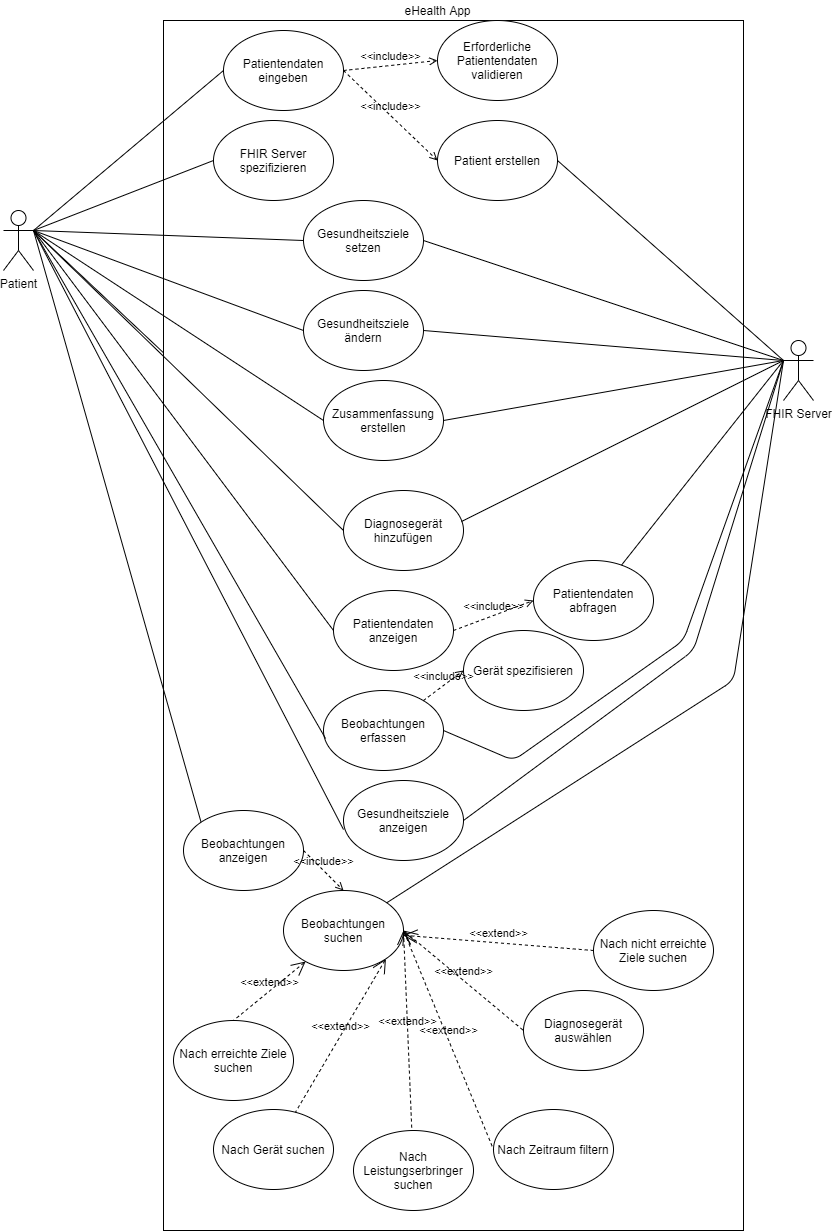

The diagram above was exported from draw.io. Its source (the exported page's mxGraphModel, read from the mxfile embedded in the PNG):
<mxGraphModel dx="2489" dy="822" grid="1" gridSize="10" guides="1" tooltips="1" connect="1" arrows="1" fold="1" page="1" pageScale="1" pageWidth="827" pageHeight="1169" math="0" shadow="0">
  <root>
    <mxCell id="0" />
    <mxCell id="1" parent="0" />
    <mxCell id="h4kEI5sznm6zuVze1kdO-1" value="" style="rounded=0;whiteSpace=wrap;html=1;" vertex="1" parent="1">
      <mxGeometry x="140" y="80" width="460" height="660" as="geometry" />
    </mxCell>
    <mxCell id="OAhxqxTjiAuanYEpmpcM-1" value="" style="rounded=0;whiteSpace=wrap;html=1;" vertex="1" parent="1">
      <mxGeometry x="140" y="80" width="580" height="1210" as="geometry" />
    </mxCell>
    <mxCell id="OAhxqxTjiAuanYEpmpcM-2" value="eHealth App" style="text;html=1;align=center;verticalAlign=middle;resizable=0;points=[];autosize=1;" vertex="1" parent="1">
      <mxGeometry x="374" y="60" width="80" height="20" as="geometry" />
    </mxCell>
    <mxCell id="OAhxqxTjiAuanYEpmpcM-3" value="Patient" style="shape=umlActor;verticalLabelPosition=bottom;verticalAlign=top;html=1;outlineConnect=0;" vertex="1" parent="1">
      <mxGeometry x="-20" y="270" width="30" height="60" as="geometry" />
    </mxCell>
    <mxCell id="OAhxqxTjiAuanYEpmpcM-4" value="Patientendaten eingeben" style="ellipse;whiteSpace=wrap;html=1;" vertex="1" parent="1">
      <mxGeometry x="200" y="90" width="120" height="80" as="geometry" />
    </mxCell>
    <mxCell id="OAhxqxTjiAuanYEpmpcM-6" value="" style="endArrow=none;html=1;exitX=1;exitY=0.3333333333333333;exitDx=0;exitDy=0;exitPerimeter=0;entryX=0;entryY=0.5;entryDx=0;entryDy=0;" edge="1" parent="1" source="OAhxqxTjiAuanYEpmpcM-3" target="OAhxqxTjiAuanYEpmpcM-4">
      <mxGeometry width="50" height="50" relative="1" as="geometry">
        <mxPoint x="390" y="450" as="sourcePoint" />
        <mxPoint x="440" y="400" as="targetPoint" />
      </mxGeometry>
    </mxCell>
    <mxCell id="OAhxqxTjiAuanYEpmpcM-7" value="FHIR Server" style="shape=umlActor;verticalLabelPosition=bottom;verticalAlign=top;html=1;outlineConnect=0;" vertex="1" parent="1">
      <mxGeometry x="760" y="400" width="30" height="60" as="geometry" />
    </mxCell>
    <mxCell id="OAhxqxTjiAuanYEpmpcM-10" value="FHIR Server spezifizieren" style="ellipse;whiteSpace=wrap;html=1;" vertex="1" parent="1">
      <mxGeometry x="190" y="180" width="120" height="80" as="geometry" />
    </mxCell>
    <mxCell id="OAhxqxTjiAuanYEpmpcM-11" value="" style="endArrow=none;html=1;entryX=0;entryY=0.5;entryDx=0;entryDy=0;" edge="1" parent="1" target="OAhxqxTjiAuanYEpmpcM-10">
      <mxGeometry width="50" height="50" relative="1" as="geometry">
        <mxPoint x="10" y="290" as="sourcePoint" />
        <mxPoint x="170" y="140" as="targetPoint" />
      </mxGeometry>
    </mxCell>
    <mxCell id="vIBgoCFKygvLfb3GZ2A4-5" value="Gesundheitsziele setzen" style="ellipse;whiteSpace=wrap;html=1;" vertex="1" parent="1">
      <mxGeometry x="280" y="260" width="120" height="80" as="geometry" />
    </mxCell>
    <mxCell id="vIBgoCFKygvLfb3GZ2A4-7" value="" style="endArrow=none;html=1;entryX=0;entryY=0.5;entryDx=0;entryDy=0;" edge="1" parent="1" target="vIBgoCFKygvLfb3GZ2A4-5">
      <mxGeometry width="50" height="50" relative="1" as="geometry">
        <mxPoint x="10" y="290" as="sourcePoint" />
        <mxPoint x="200" y="230" as="targetPoint" />
      </mxGeometry>
    </mxCell>
    <mxCell id="vIBgoCFKygvLfb3GZ2A4-8" value="" style="endArrow=none;html=1;exitX=1;exitY=0.5;exitDx=0;exitDy=0;entryX=0;entryY=0.3333333333333333;entryDx=0;entryDy=0;entryPerimeter=0;" edge="1" parent="1" source="vIBgoCFKygvLfb3GZ2A4-5" target="OAhxqxTjiAuanYEpmpcM-7">
      <mxGeometry width="50" height="50" relative="1" as="geometry">
        <mxPoint x="330" y="140" as="sourcePoint" />
        <mxPoint x="680" y="360" as="targetPoint" />
      </mxGeometry>
    </mxCell>
    <mxCell id="vIBgoCFKygvLfb3GZ2A4-12" value="Zusammenfassung&lt;br&gt;erstellen" style="ellipse;whiteSpace=wrap;html=1;" vertex="1" parent="1">
      <mxGeometry x="300" y="440" width="120" height="80" as="geometry" />
    </mxCell>
    <mxCell id="S26Z3xoaDd7K4DzzS6ov-1" value="" style="endArrow=none;html=1;entryX=0;entryY=0.5;entryDx=0;entryDy=0;" edge="1" parent="1" target="vIBgoCFKygvLfb3GZ2A4-12">
      <mxGeometry width="50" height="50" relative="1" as="geometry">
        <mxPoint x="10" y="290" as="sourcePoint" />
        <mxPoint x="200" y="330" as="targetPoint" />
      </mxGeometry>
    </mxCell>
    <mxCell id="S26Z3xoaDd7K4DzzS6ov-2" value="" style="endArrow=none;html=1;exitX=1;exitY=0.5;exitDx=0;exitDy=0;entryX=0;entryY=0.3333333333333333;entryDx=0;entryDy=0;entryPerimeter=0;" edge="1" parent="1" source="vIBgoCFKygvLfb3GZ2A4-12" target="OAhxqxTjiAuanYEpmpcM-7">
      <mxGeometry width="50" height="50" relative="1" as="geometry">
        <mxPoint x="320" y="330" as="sourcePoint" />
        <mxPoint x="680" y="360" as="targetPoint" />
      </mxGeometry>
    </mxCell>
    <mxCell id="Gae3y_I2_AlBIltLfwMU-1" value="Diagnosegerät hinzufügen" style="ellipse;whiteSpace=wrap;html=1;" vertex="1" parent="1">
      <mxGeometry x="320" y="550" width="120" height="80" as="geometry" />
    </mxCell>
    <mxCell id="Gae3y_I2_AlBIltLfwMU-2" value="" style="endArrow=none;html=1;entryX=0;entryY=0.5;entryDx=0;entryDy=0;exitX=1;exitY=0.3333333333333333;exitDx=0;exitDy=0;exitPerimeter=0;" edge="1" parent="1" source="OAhxqxTjiAuanYEpmpcM-3" target="Gae3y_I2_AlBIltLfwMU-1">
      <mxGeometry width="50" height="50" relative="1" as="geometry">
        <mxPoint x="20" y="300" as="sourcePoint" />
        <mxPoint x="190" y="440" as="targetPoint" />
      </mxGeometry>
    </mxCell>
    <mxCell id="Gae3y_I2_AlBIltLfwMU-3" value="" style="endArrow=none;html=1;exitX=0.983;exitY=0.388;exitDx=0;exitDy=0;exitPerimeter=0;" edge="1" parent="1" source="Gae3y_I2_AlBIltLfwMU-1">
      <mxGeometry width="50" height="50" relative="1" as="geometry">
        <mxPoint x="440" y="530" as="sourcePoint" />
        <mxPoint x="760" y="420" as="targetPoint" />
      </mxGeometry>
    </mxCell>
    <mxCell id="Gae3y_I2_AlBIltLfwMU-4" value="Diagnosegerät auswählen" style="ellipse;whiteSpace=wrap;html=1;" vertex="1" parent="1">
      <mxGeometry x="500" y="1050" width="120" height="80" as="geometry" />
    </mxCell>
    <mxCell id="Gae3y_I2_AlBIltLfwMU-5" value="Nach Leistungserbringer suchen" style="ellipse;whiteSpace=wrap;html=1;" vertex="1" parent="1">
      <mxGeometry x="330" y="1190" width="120" height="80" as="geometry" />
    </mxCell>
    <mxCell id="Gae3y_I2_AlBIltLfwMU-6" value="Nach Gerät suchen" style="ellipse;whiteSpace=wrap;html=1;" vertex="1" parent="1">
      <mxGeometry x="190" y="1169" width="120" height="80" as="geometry" />
    </mxCell>
    <mxCell id="Gae3y_I2_AlBIltLfwMU-7" value="Nach erreichte Ziele suchen" style="ellipse;whiteSpace=wrap;html=1;" vertex="1" parent="1">
      <mxGeometry x="150" y="1080" width="120" height="80" as="geometry" />
    </mxCell>
    <mxCell id="Gae3y_I2_AlBIltLfwMU-8" value="Nach nicht erreichte Ziele suchen" style="ellipse;whiteSpace=wrap;html=1;" vertex="1" parent="1">
      <mxGeometry x="570" y="970" width="120" height="80" as="geometry" />
    </mxCell>
    <mxCell id="Gae3y_I2_AlBIltLfwMU-9" value="Nach Zeitraum filtern" style="ellipse;whiteSpace=wrap;html=1;" vertex="1" parent="1">
      <mxGeometry x="470" y="1169" width="120" height="80" as="geometry" />
    </mxCell>
    <mxCell id="Gae3y_I2_AlBIltLfwMU-10" value="Erforderliche Patientendaten validieren" style="ellipse;whiteSpace=wrap;html=1;" vertex="1" parent="1">
      <mxGeometry x="414" y="80" width="120" height="80" as="geometry" />
    </mxCell>
    <mxCell id="Gae3y_I2_AlBIltLfwMU-11" value="&amp;lt;&amp;lt;include&amp;gt;&amp;gt;" style="edgeStyle=none;html=1;endArrow=open;verticalAlign=bottom;dashed=1;labelBackgroundColor=none;exitX=1;exitY=0.5;exitDx=0;exitDy=0;entryX=0;entryY=0.5;entryDx=0;entryDy=0;" edge="1" parent="1" source="OAhxqxTjiAuanYEpmpcM-4" target="Gae3y_I2_AlBIltLfwMU-10">
      <mxGeometry width="160" relative="1" as="geometry">
        <mxPoint x="380" y="290" as="sourcePoint" />
        <mxPoint x="540" y="290" as="targetPoint" />
      </mxGeometry>
    </mxCell>
    <mxCell id="Gae3y_I2_AlBIltLfwMU-12" value="Patient erstellen" style="ellipse;whiteSpace=wrap;html=1;" vertex="1" parent="1">
      <mxGeometry x="414" y="180" width="120" height="80" as="geometry" />
    </mxCell>
    <mxCell id="Gae3y_I2_AlBIltLfwMU-13" value="&amp;lt;&amp;lt;include&amp;gt;&amp;gt;" style="edgeStyle=none;html=1;endArrow=open;verticalAlign=bottom;dashed=1;labelBackgroundColor=none;exitX=1;exitY=0.5;exitDx=0;exitDy=0;entryX=0;entryY=0.5;entryDx=0;entryDy=0;" edge="1" parent="1" source="OAhxqxTjiAuanYEpmpcM-4" target="Gae3y_I2_AlBIltLfwMU-12">
      <mxGeometry width="160" relative="1" as="geometry">
        <mxPoint x="330" y="140" as="sourcePoint" />
        <mxPoint x="424" y="130" as="targetPoint" />
      </mxGeometry>
    </mxCell>
    <mxCell id="Gae3y_I2_AlBIltLfwMU-14" value="" style="endArrow=none;html=1;exitX=1;exitY=0.5;exitDx=0;exitDy=0;" edge="1" parent="1" source="Gae3y_I2_AlBIltLfwMU-12">
      <mxGeometry width="50" height="50" relative="1" as="geometry">
        <mxPoint x="320" y="330" as="sourcePoint" />
        <mxPoint x="760" y="420" as="targetPoint" />
      </mxGeometry>
    </mxCell>
    <mxCell id="IKXkL_CKQqGNIR1h8Ex0-1" value="Patientendaten anzeigen" style="ellipse;whiteSpace=wrap;html=1;" vertex="1" parent="1">
      <mxGeometry x="310" y="650" width="120" height="80" as="geometry" />
    </mxCell>
    <mxCell id="IKXkL_CKQqGNIR1h8Ex0-15" value="" style="endArrow=none;html=1;entryX=0;entryY=0.5;entryDx=0;entryDy=0;exitX=1;exitY=0.3333333333333333;exitDx=0;exitDy=0;exitPerimeter=0;" edge="1" parent="1" source="OAhxqxTjiAuanYEpmpcM-3" target="IKXkL_CKQqGNIR1h8Ex0-1">
      <mxGeometry width="50" height="50" relative="1" as="geometry">
        <mxPoint x="20" y="300" as="sourcePoint" />
        <mxPoint x="240" y="550" as="targetPoint" />
      </mxGeometry>
    </mxCell>
    <mxCell id="IKXkL_CKQqGNIR1h8Ex0-18" value="Patientendaten abfragen" style="ellipse;whiteSpace=wrap;html=1;" vertex="1" parent="1">
      <mxGeometry x="510" y="620" width="120" height="80" as="geometry" />
    </mxCell>
    <mxCell id="IKXkL_CKQqGNIR1h8Ex0-19" value="&amp;lt;&amp;lt;include&amp;gt;&amp;gt;" style="edgeStyle=none;html=1;endArrow=open;verticalAlign=bottom;dashed=1;labelBackgroundColor=none;exitX=1;exitY=0.5;exitDx=0;exitDy=0;entryX=0;entryY=0.5;entryDx=0;entryDy=0;" edge="1" parent="1" source="IKXkL_CKQqGNIR1h8Ex0-1" target="IKXkL_CKQqGNIR1h8Ex0-18">
      <mxGeometry width="160" relative="1" as="geometry">
        <mxPoint x="330" y="140" as="sourcePoint" />
        <mxPoint x="424" y="230" as="targetPoint" />
      </mxGeometry>
    </mxCell>
    <mxCell id="IKXkL_CKQqGNIR1h8Ex0-20" value="" style="endArrow=none;html=1;" edge="1" parent="1" source="IKXkL_CKQqGNIR1h8Ex0-18">
      <mxGeometry width="50" height="50" relative="1" as="geometry">
        <mxPoint x="407.96000000000004" y="531.04" as="sourcePoint" />
        <mxPoint x="760" y="420" as="targetPoint" />
      </mxGeometry>
    </mxCell>
    <mxCell id="ss_XcOtJ4HHz1LOvUQeF-1" value="Gesundheitsziele ändern" style="ellipse;whiteSpace=wrap;html=1;" vertex="1" parent="1">
      <mxGeometry x="280" y="350" width="120" height="80" as="geometry" />
    </mxCell>
    <mxCell id="ss_XcOtJ4HHz1LOvUQeF-2" value="" style="endArrow=none;html=1;entryX=0;entryY=0.5;entryDx=0;entryDy=0;" edge="1" parent="1" target="ss_XcOtJ4HHz1LOvUQeF-1">
      <mxGeometry width="50" height="50" relative="1" as="geometry">
        <mxPoint x="10" y="290" as="sourcePoint" />
        <mxPoint x="290" y="310" as="targetPoint" />
      </mxGeometry>
    </mxCell>
    <mxCell id="ss_XcOtJ4HHz1LOvUQeF-3" value="" style="endArrow=none;html=1;exitX=1;exitY=0.5;exitDx=0;exitDy=0;entryX=0;entryY=0.3333333333333333;entryDx=0;entryDy=0;entryPerimeter=0;" edge="1" parent="1" source="ss_XcOtJ4HHz1LOvUQeF-1" target="OAhxqxTjiAuanYEpmpcM-7">
      <mxGeometry width="50" height="50" relative="1" as="geometry">
        <mxPoint x="410" y="310" as="sourcePoint" />
        <mxPoint x="680" y="360" as="targetPoint" />
      </mxGeometry>
    </mxCell>
    <mxCell id="ss_XcOtJ4HHz1LOvUQeF-4" value="Beobachtungen erfassen" style="ellipse;whiteSpace=wrap;html=1;" vertex="1" parent="1">
      <mxGeometry x="300" y="750" width="120" height="80" as="geometry" />
    </mxCell>
    <mxCell id="77PYM7Lx_YRkIyNxRnTp-1" value="" style="endArrow=none;html=1;entryX=0.017;entryY=0.6;entryDx=0;entryDy=0;entryPerimeter=0;" edge="1" parent="1" target="ss_XcOtJ4HHz1LOvUQeF-4">
      <mxGeometry width="50" height="50" relative="1" as="geometry">
        <mxPoint x="10" y="290" as="sourcePoint" />
        <mxPoint x="320" y="700" as="targetPoint" />
      </mxGeometry>
    </mxCell>
    <mxCell id="77PYM7Lx_YRkIyNxRnTp-2" value="" style="endArrow=none;html=1;exitX=1;exitY=0.5;exitDx=0;exitDy=0;entryX=0;entryY=0.3333333333333333;entryDx=0;entryDy=0;entryPerimeter=0;" edge="1" parent="1" source="ss_XcOtJ4HHz1LOvUQeF-4" target="OAhxqxTjiAuanYEpmpcM-7">
      <mxGeometry width="50" height="50" relative="1" as="geometry">
        <mxPoint x="592.6148169199282" y="630.8940675482227" as="sourcePoint" />
        <mxPoint x="680" y="360" as="targetPoint" />
        <Array as="points">
          <mxPoint x="490" y="820" />
          <mxPoint x="660" y="700" />
        </Array>
      </mxGeometry>
    </mxCell>
    <mxCell id="DGIKeZkCvAbyGbb9jcJq-1" value="Gesundheitsziele anzeigen" style="ellipse;whiteSpace=wrap;html=1;" vertex="1" parent="1">
      <mxGeometry x="320" y="840" width="120" height="80" as="geometry" />
    </mxCell>
    <mxCell id="DGIKeZkCvAbyGbb9jcJq-2" value="" style="endArrow=none;html=1;entryX=0;entryY=0.613;entryDx=0;entryDy=0;entryPerimeter=0;exitX=1;exitY=0.3333333333333333;exitDx=0;exitDy=0;exitPerimeter=0;" edge="1" parent="1" source="OAhxqxTjiAuanYEpmpcM-3" target="DGIKeZkCvAbyGbb9jcJq-1">
      <mxGeometry width="50" height="50" relative="1" as="geometry">
        <mxPoint x="20" y="300" as="sourcePoint" />
        <mxPoint x="332.03999999999996" y="808" as="targetPoint" />
      </mxGeometry>
    </mxCell>
    <mxCell id="6xjiyuVK61sGoa3434Ks-1" value="" style="endArrow=none;html=1;exitX=1;exitY=0.5;exitDx=0;exitDy=0;entryX=0;entryY=0.3333333333333333;entryDx=0;entryDy=0;entryPerimeter=0;" edge="1" parent="1" source="DGIKeZkCvAbyGbb9jcJq-1" target="OAhxqxTjiAuanYEpmpcM-7">
      <mxGeometry width="50" height="50" relative="1" as="geometry">
        <mxPoint x="450" y="800" as="sourcePoint" />
        <mxPoint x="770" y="430" as="targetPoint" />
        <Array as="points">
          <mxPoint x="670" y="710" />
        </Array>
      </mxGeometry>
    </mxCell>
    <mxCell id="6xjiyuVK61sGoa3434Ks-2" value="Beobachtungen suchen" style="ellipse;whiteSpace=wrap;html=1;" vertex="1" parent="1">
      <mxGeometry x="260" y="950" width="120" height="80" as="geometry" />
    </mxCell>
    <mxCell id="6xjiyuVK61sGoa3434Ks-3" value="" style="endArrow=none;html=1;" edge="1" parent="1" target="OAhxqxTjiAuanYEpmpcM-1">
      <mxGeometry width="50" height="50" relative="1" as="geometry">
        <mxPoint x="10" y="290" as="sourcePoint" />
        <mxPoint x="330" y="899.04" as="targetPoint" />
      </mxGeometry>
    </mxCell>
    <mxCell id="6xjiyuVK61sGoa3434Ks-6" value="&amp;lt;&amp;lt;extend&amp;gt;&amp;gt;" style="edgeStyle=none;html=1;startArrow=open;endArrow=none;startSize=12;verticalAlign=bottom;dashed=1;labelBackgroundColor=none;entryX=0.5;entryY=0;entryDx=0;entryDy=0;" edge="1" parent="1" source="6xjiyuVK61sGoa3434Ks-2" target="Gae3y_I2_AlBIltLfwMU-7">
      <mxGeometry width="160" relative="1" as="geometry">
        <mxPoint x="280" y="1040" as="sourcePoint" />
        <mxPoint x="440" y="1040" as="targetPoint" />
      </mxGeometry>
    </mxCell>
    <mxCell id="6xjiyuVK61sGoa3434Ks-7" value="&amp;lt;&amp;lt;extend&amp;gt;&amp;gt;" style="edgeStyle=none;html=1;startArrow=open;endArrow=none;startSize=12;verticalAlign=bottom;dashed=1;labelBackgroundColor=none;exitX=1;exitY=1;exitDx=0;exitDy=0;" edge="1" parent="1" source="6xjiyuVK61sGoa3434Ks-2" target="Gae3y_I2_AlBIltLfwMU-6">
      <mxGeometry width="160" relative="1" as="geometry">
        <mxPoint x="342.5046390386324" y="1039.1216564208644" as="sourcePoint" />
        <mxPoint x="400" y="1219" as="targetPoint" />
      </mxGeometry>
    </mxCell>
    <mxCell id="6xjiyuVK61sGoa3434Ks-8" value="&amp;lt;&amp;lt;extend&amp;gt;&amp;gt;" style="edgeStyle=none;html=1;startArrow=open;endArrow=none;startSize=12;verticalAlign=bottom;dashed=1;labelBackgroundColor=none;exitX=1;exitY=0.5;exitDx=0;exitDy=0;" edge="1" parent="1" source="6xjiyuVK61sGoa3434Ks-2" target="Gae3y_I2_AlBIltLfwMU-5">
      <mxGeometry width="160" relative="1" as="geometry">
        <mxPoint x="372.42640687119274" y="1028.284271247462" as="sourcePoint" />
        <mxPoint x="520" y="1150" as="targetPoint" />
      </mxGeometry>
    </mxCell>
    <mxCell id="6xjiyuVK61sGoa3434Ks-9" value="&amp;lt;&amp;lt;extend&amp;gt;&amp;gt;" style="edgeStyle=none;html=1;startArrow=open;endArrow=none;startSize=12;verticalAlign=bottom;dashed=1;labelBackgroundColor=none;entryX=0;entryY=0.5;entryDx=0;entryDy=0;" edge="1" parent="1" target="Gae3y_I2_AlBIltLfwMU-9">
      <mxGeometry width="160" relative="1" as="geometry">
        <mxPoint x="380" y="990" as="sourcePoint" />
        <mxPoint x="497.11074069339975" y="1173.025042658569" as="targetPoint" />
      </mxGeometry>
    </mxCell>
    <mxCell id="6xjiyuVK61sGoa3434Ks-10" value="&amp;lt;&amp;lt;extend&amp;gt;&amp;gt;" style="edgeStyle=none;html=1;startArrow=open;endArrow=none;startSize=12;verticalAlign=bottom;dashed=1;labelBackgroundColor=none;entryX=0;entryY=0.5;entryDx=0;entryDy=0;" edge="1" parent="1" target="Gae3y_I2_AlBIltLfwMU-4">
      <mxGeometry width="160" relative="1" as="geometry">
        <mxPoint x="380" y="990" as="sourcePoint" />
        <mxPoint x="510" y="1100" as="targetPoint" />
      </mxGeometry>
    </mxCell>
    <mxCell id="6xjiyuVK61sGoa3434Ks-11" value="&amp;lt;&amp;lt;extend&amp;gt;&amp;gt;" style="edgeStyle=none;html=1;startArrow=open;endArrow=none;startSize=12;verticalAlign=bottom;dashed=1;labelBackgroundColor=none;entryX=0;entryY=0.5;entryDx=0;entryDy=0;" edge="1" parent="1" source="6xjiyuVK61sGoa3434Ks-2" target="Gae3y_I2_AlBIltLfwMU-8">
      <mxGeometry width="160" relative="1" as="geometry">
        <mxPoint x="390" y="1000" as="sourcePoint" />
        <mxPoint x="520" y="1010" as="targetPoint" />
      </mxGeometry>
    </mxCell>
    <mxCell id="6xjiyuVK61sGoa3434Ks-13" value="Beobachtungen anzeigen" style="ellipse;whiteSpace=wrap;html=1;" vertex="1" parent="1">
      <mxGeometry x="160" y="870" width="120" height="80" as="geometry" />
    </mxCell>
    <mxCell id="6xjiyuVK61sGoa3434Ks-14" value="" style="endArrow=none;html=1;entryX=0;entryY=0;entryDx=0;entryDy=0;exitX=1;exitY=0.3333333333333333;exitDx=0;exitDy=0;exitPerimeter=0;" edge="1" parent="1" source="OAhxqxTjiAuanYEpmpcM-3" target="6xjiyuVK61sGoa3434Ks-13">
      <mxGeometry width="50" height="50" relative="1" as="geometry">
        <mxPoint x="20" y="300" as="sourcePoint" />
        <mxPoint x="330" y="899.04" as="targetPoint" />
      </mxGeometry>
    </mxCell>
    <mxCell id="6xjiyuVK61sGoa3434Ks-15" value="&amp;lt;&amp;lt;include&amp;gt;&amp;gt;" style="edgeStyle=none;html=1;endArrow=open;verticalAlign=bottom;dashed=1;labelBackgroundColor=none;exitX=1;exitY=0.5;exitDx=0;exitDy=0;entryX=0.5;entryY=0;entryDx=0;entryDy=0;" edge="1" parent="1" source="6xjiyuVK61sGoa3434Ks-13" target="6xjiyuVK61sGoa3434Ks-2">
      <mxGeometry width="160" relative="1" as="geometry">
        <mxPoint x="440" y="700" as="sourcePoint" />
        <mxPoint x="520" y="670" as="targetPoint" />
      </mxGeometry>
    </mxCell>
    <mxCell id="6xjiyuVK61sGoa3434Ks-16" value="" style="endArrow=none;html=1;entryX=0;entryY=0.3333333333333333;entryDx=0;entryDy=0;entryPerimeter=0;" edge="1" parent="1" source="6xjiyuVK61sGoa3434Ks-2" target="OAhxqxTjiAuanYEpmpcM-7">
      <mxGeometry width="50" height="50" relative="1" as="geometry">
        <mxPoint x="450" y="890" as="sourcePoint" />
        <mxPoint x="770" y="430" as="targetPoint" />
        <Array as="points">
          <mxPoint x="710" y="740" />
        </Array>
      </mxGeometry>
    </mxCell>
    <mxCell id="66RossXHCsQHVH62LMst-1" value="Gerät spezifisieren" style="ellipse;whiteSpace=wrap;html=1;" vertex="1" parent="1">
      <mxGeometry x="440" y="690" width="120" height="80" as="geometry" />
    </mxCell>
    <mxCell id="66RossXHCsQHVH62LMst-3" value="&amp;lt;&amp;lt;include&amp;gt;&amp;gt;" style="edgeStyle=none;html=1;endArrow=open;verticalAlign=bottom;dashed=1;labelBackgroundColor=none;" edge="1" parent="1" source="ss_XcOtJ4HHz1LOvUQeF-4">
      <mxGeometry width="160" relative="1" as="geometry">
        <mxPoint x="440" y="700" as="sourcePoint" />
        <mxPoint x="440" y="730" as="targetPoint" />
      </mxGeometry>
    </mxCell>
  </root>
</mxGraphModel>